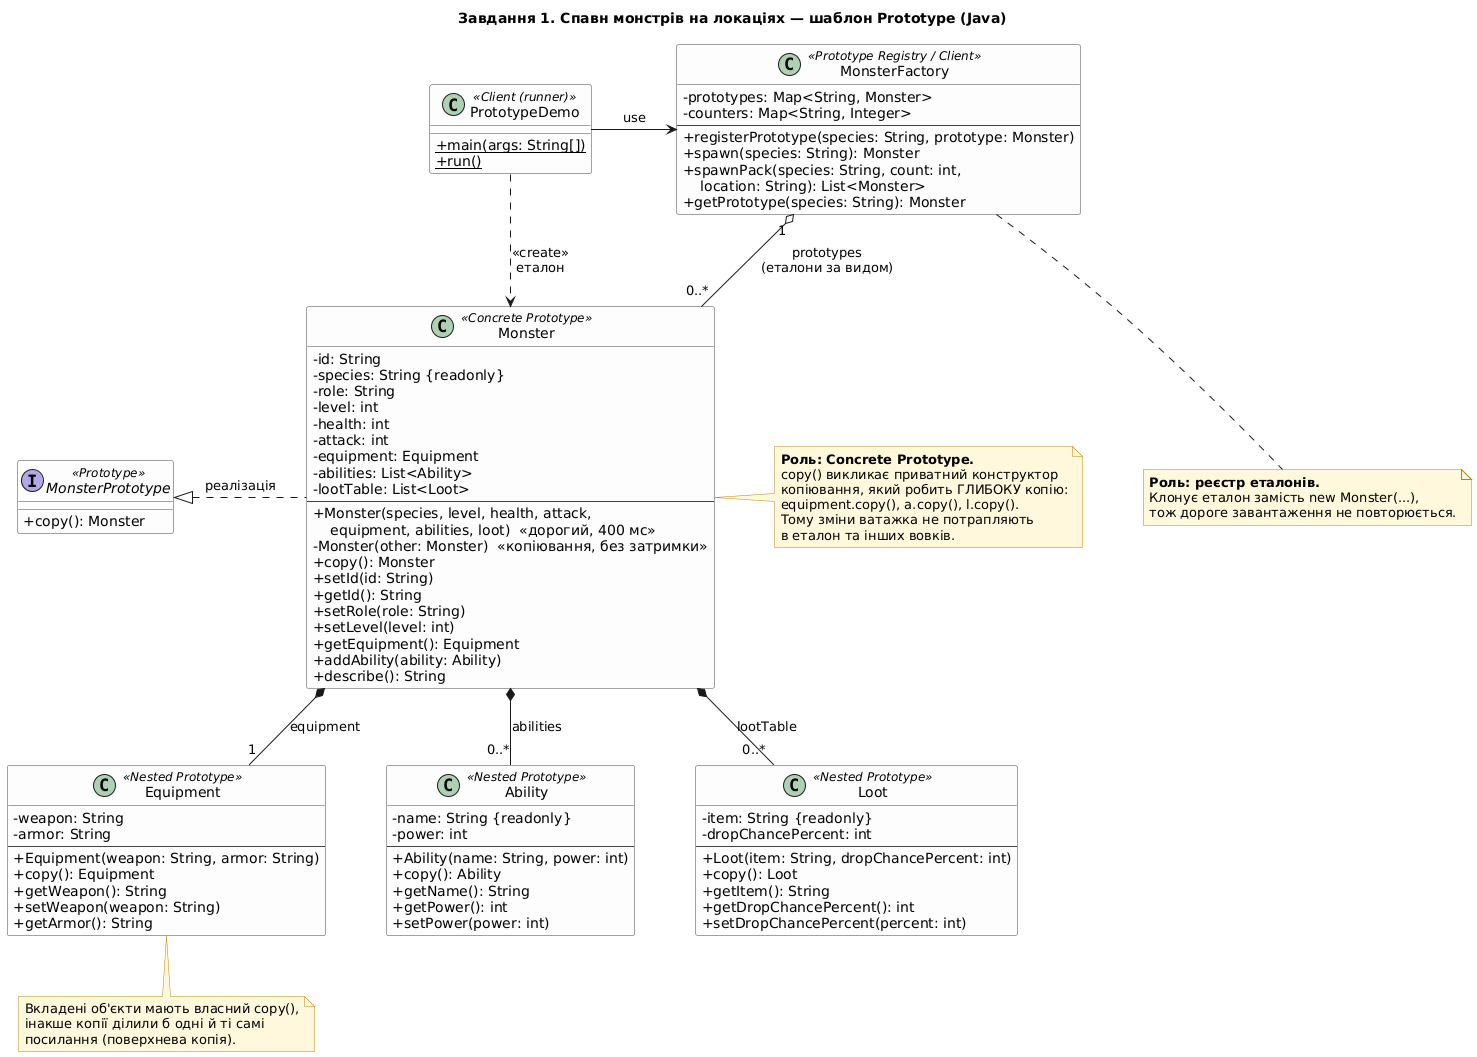

The diagram above was rendered by PlantUML. Its source (embedded in the PNG):
@startuml task1_prototype
title Завдання 1. Спавн монстрів на локаціях — шаблон Prototype (Java)

skinparam defaultFontName DejaVu Sans
skinparam classAttributeIconSize 0
skinparam shadowing false
skinparam nodesep 60
skinparam ranksep 60
skinparam classBackgroundColor #FDFDFD
skinparam classBorderColor #444444
skinparam noteBackgroundColor #FFF8DC
skinparam noteBorderColor #B8860B

interface MonsterPrototype <<Prototype>> {
  + copy(): Monster
}

class Monster <<Concrete Prototype>> {
  - id: String
  - species: String {readonly}
  - role: String
  - level: int
  - health: int
  - attack: int
  - equipment: Equipment
  - abilities: List<Ability>
  - lootTable: List<Loot>
  --
  + Monster(species, level, health, attack,\n    equipment, abilities, loot)  «дорогий, 400 мс»
  - Monster(other: Monster)  «копіювання, без затримки»
  + copy(): Monster
  + setId(id: String)
  + getId(): String
  + setRole(role: String)
  + setLevel(level: int)
  + getEquipment(): Equipment
  + addAbility(ability: Ability)
  + describe(): String
}

class MonsterFactory <<Prototype Registry / Client>> {
  - prototypes: Map<String, Monster>
  - counters: Map<String, Integer>
  --
  + registerPrototype(species: String, prototype: Monster)
  + spawn(species: String): Monster
  + spawnPack(species: String, count: int,\n    location: String): List<Monster>
  + getPrototype(species: String): Monster
}

class Equipment <<Nested Prototype>> {
  - weapon: String
  - armor: String
  --
  + Equipment(weapon: String, armor: String)
  + copy(): Equipment
  + getWeapon(): String
  + setWeapon(weapon: String)
  + getArmor(): String
}

class Ability <<Nested Prototype>> {
  - name: String {readonly}
  - power: int
  --
  + Ability(name: String, power: int)
  + copy(): Ability
  + getName(): String
  + getPower(): int
  + setPower(power: int)
}

class Loot <<Nested Prototype>> {
  - item: String {readonly}
  - dropChancePercent: int
  --
  + Loot(item: String, dropChancePercent: int)
  + copy(): Loot
  + getItem(): String
  + getDropChancePercent(): int
  + setDropChancePercent(percent: int)
}

class PrototypeDemo <<Client (runner)>> {
  + {static} main(args: String[])
  + {static} run()
}

PrototypeDemo -right-> MonsterFactory : «use»
PrototypeDemo ..> Monster : «create»\nеталон

MonsterFactory "1" o-down- "0..*" Monster : prototypes\n(еталони за видом)

Monster .left.|> MonsterPrototype : реалізація

Monster *-down- "1" Equipment : equipment
Monster *-down- "0..*" Ability : abilities
Monster *-down- "0..*" Loot : lootTable

note right of Monster
  **Роль: Concrete Prototype.**
  copy() викликає приватний конструктор
  копіювання, який робить ГЛИБОКУ копію:
  equipment.copy(), a.copy(), l.copy().
  Тому зміни ватажка не потрапляють
  в еталон та інших вовків.
end note

note bottom of MonsterFactory
  **Роль: реєстр еталонів.**
  Клонує еталон замість new Monster(...),
  тож дороге завантаження не повторюється.
end note

note bottom of Equipment
  Вкладені об'єкти мають власний copy(),
  інакше копії ділили б одні й ті самі
  посилання (поверхнева копія).
end note

@enduml